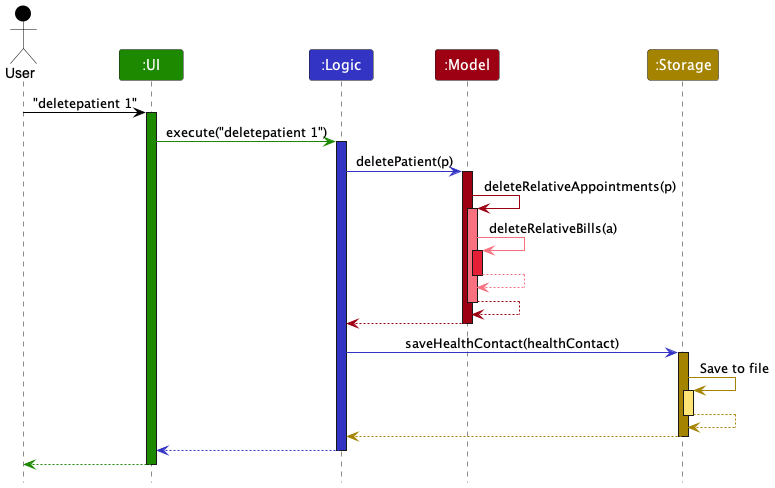

The diagram above was rendered by PlantUML. Its source (embedded in the PNG):
@startuml
!include style.puml

Actor User as user USER_COLOR
Participant ":UI" as ui UI_COLOR
Participant ":Logic" as logic LOGIC_COLOR
Participant ":Model" as model MODEL_COLOR
Participant ":Storage" as storage STORAGE_COLOR

user -[USER_COLOR]> ui : "deletepatient 1"
activate ui UI_COLOR

ui -[UI_COLOR]> logic : execute("deletepatient 1")
activate logic LOGIC_COLOR

logic -[LOGIC_COLOR]> model : deletePatient(p)
activate model MODEL_COLOR

model -[MODEL_COLOR]> model: deleteRelativeAppointments(p)
activate model MODEL_COLOR_T1

model -[MODEL_COLOR_T1]> model: deleteRelativeBills(a)
activate model MODEL_COLOR_T2
model --[MODEL_COLOR_T1]> model
deactivate model
model --[MODEL_COLOR]> model
deactivate model

model -[MODEL_COLOR]-> logic
deactivate model

logic -[LOGIC_COLOR]> storage : saveHealthContact(healthContact)
activate storage STORAGE_COLOR

storage -[STORAGE_COLOR]> storage : Save to file
activate storage STORAGE_COLOR_T1
storage --[STORAGE_COLOR]> storage
deactivate storage

storage --[STORAGE_COLOR]> logic
deactivate storage

logic --[LOGIC_COLOR]> ui
deactivate logic

ui--[UI_COLOR]> user
deactivate ui
@enduml